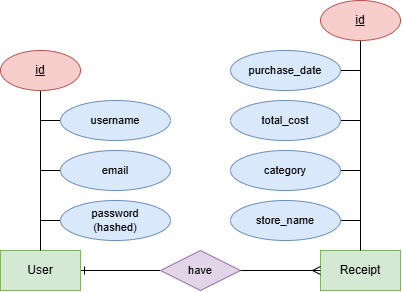

The diagram above was exported from draw.io. Its source (the exported page's mxGraphModel, read from the mxfile embedded in the PNG):
<mxGraphModel dx="567" dy="624" grid="1" gridSize="10" guides="1" tooltips="1" connect="1" arrows="1" fold="1" page="1" pageScale="1" pageWidth="827" pageHeight="1169" math="0" shadow="0">
  <root>
    <mxCell id="0" />
    <mxCell id="1" parent="0" />
    <mxCell id="zT5tFrxHfYJNSJxtvC39-15" style="edgeStyle=orthogonalEdgeStyle;shape=connector;rounded=0;orthogonalLoop=1;jettySize=auto;html=1;entryX=0;entryY=0.5;entryDx=0;entryDy=0;strokeColor=default;align=center;verticalAlign=middle;fontFamily=Helvetica;fontSize=11;fontColor=default;labelBackgroundColor=default;endArrow=none;endFill=0;startArrow=ERone;startFill=0;" parent="1" source="zT5tFrxHfYJNSJxtvC39-1" target="zT5tFrxHfYJNSJxtvC39-12" edge="1">
      <mxGeometry relative="1" as="geometry" />
    </mxCell>
    <mxCell id="zT5tFrxHfYJNSJxtvC39-1" value="User" style="whiteSpace=wrap;html=1;align=center;fillColor=#d5e8d4;strokeColor=#82b366;" parent="1" vertex="1">
      <mxGeometry x="240" y="320" width="80" height="40" as="geometry" />
    </mxCell>
    <mxCell id="zT5tFrxHfYJNSJxtvC39-2" value="Receipt" style="whiteSpace=wrap;html=1;align=center;fillColor=#d5e8d4;strokeColor=#82b366;" parent="1" vertex="1">
      <mxGeometry x="560" y="320" width="80" height="40" as="geometry" />
    </mxCell>
    <mxCell id="zT5tFrxHfYJNSJxtvC39-5" style="edgeStyle=orthogonalEdgeStyle;rounded=0;orthogonalLoop=1;jettySize=auto;html=1;endArrow=none;endFill=0;" parent="1" source="zT5tFrxHfYJNSJxtvC39-4" target="zT5tFrxHfYJNSJxtvC39-1" edge="1">
      <mxGeometry relative="1" as="geometry" />
    </mxCell>
    <mxCell id="zT5tFrxHfYJNSJxtvC39-4" value="&lt;u&gt;id&lt;/u&gt;" style="ellipse;whiteSpace=wrap;html=1;align=center;fillColor=#f8cecc;strokeColor=#b85450;" parent="1" vertex="1">
      <mxGeometry x="240" y="120" width="80" height="40" as="geometry" />
    </mxCell>
    <mxCell id="zT5tFrxHfYJNSJxtvC39-7" style="edgeStyle=orthogonalEdgeStyle;shape=connector;rounded=0;orthogonalLoop=1;jettySize=auto;html=1;align=center;verticalAlign=middle;fontFamily=Helvetica;fontSize=11;fontColor=default;labelBackgroundColor=none;endArrow=none;endFill=0;" parent="1" source="zT5tFrxHfYJNSJxtvC39-6" edge="1">
      <mxGeometry relative="1" as="geometry">
        <mxPoint x="280" y="240" as="targetPoint" />
      </mxGeometry>
    </mxCell>
    <mxCell id="zT5tFrxHfYJNSJxtvC39-6" value="email" style="ellipse;whiteSpace=wrap;html=1;align=center;fontFamily=Helvetica;fontSize=11;labelBackgroundColor=none;fillColor=#dae8fc;strokeColor=#6c8ebf;" parent="1" vertex="1">
      <mxGeometry x="300" y="220" width="110" height="40" as="geometry" />
    </mxCell>
    <mxCell id="zT5tFrxHfYJNSJxtvC39-9" style="edgeStyle=orthogonalEdgeStyle;shape=connector;rounded=0;orthogonalLoop=1;jettySize=auto;html=1;align=center;verticalAlign=middle;fontFamily=Helvetica;fontSize=11;fontColor=default;labelBackgroundColor=none;endArrow=none;endFill=0;" parent="1" source="zT5tFrxHfYJNSJxtvC39-8" edge="1">
      <mxGeometry relative="1" as="geometry">
        <mxPoint x="280" y="190" as="targetPoint" />
      </mxGeometry>
    </mxCell>
    <mxCell id="zT5tFrxHfYJNSJxtvC39-8" value="username" style="ellipse;whiteSpace=wrap;html=1;align=center;fontFamily=Helvetica;fontSize=11;labelBackgroundColor=none;fillColor=#dae8fc;strokeColor=#6c8ebf;" parent="1" vertex="1">
      <mxGeometry x="300" y="170" width="110" height="40" as="geometry" />
    </mxCell>
    <mxCell id="zT5tFrxHfYJNSJxtvC39-11" style="edgeStyle=orthogonalEdgeStyle;shape=connector;rounded=0;orthogonalLoop=1;jettySize=auto;html=1;align=center;verticalAlign=middle;fontFamily=Helvetica;fontSize=11;fontColor=default;labelBackgroundColor=none;endArrow=none;endFill=0;" parent="1" source="zT5tFrxHfYJNSJxtvC39-10" edge="1">
      <mxGeometry relative="1" as="geometry">
        <mxPoint x="280" y="290" as="targetPoint" />
      </mxGeometry>
    </mxCell>
    <mxCell id="zT5tFrxHfYJNSJxtvC39-10" value="password&lt;div&gt;(hashed)&lt;/div&gt;" style="ellipse;whiteSpace=wrap;html=1;align=center;fontFamily=Helvetica;fontSize=11;labelBackgroundColor=none;fillColor=#dae8fc;strokeColor=#6c8ebf;" parent="1" vertex="1">
      <mxGeometry x="300" y="270" width="110" height="40" as="geometry" />
    </mxCell>
    <mxCell id="zT5tFrxHfYJNSJxtvC39-12" value="have" style="shape=rhombus;perimeter=rhombusPerimeter;whiteSpace=wrap;html=1;align=center;fontFamily=Helvetica;fontSize=11;labelBackgroundColor=none;fillColor=#e1d5e7;strokeColor=#9673a6;" parent="1" vertex="1">
      <mxGeometry x="400" y="320" width="80" height="40" as="geometry" />
    </mxCell>
    <mxCell id="zT5tFrxHfYJNSJxtvC39-18" style="edgeStyle=orthogonalEdgeStyle;shape=connector;rounded=0;orthogonalLoop=1;jettySize=auto;html=1;strokeColor=default;align=center;verticalAlign=middle;fontFamily=Helvetica;fontSize=11;fontColor=default;labelBackgroundColor=default;endArrow=ERmany;endFill=0;" parent="1" source="zT5tFrxHfYJNSJxtvC39-12" target="zT5tFrxHfYJNSJxtvC39-2" edge="1">
      <mxGeometry relative="1" as="geometry">
        <Array as="points" />
        <mxPoint x="510" y="340" as="sourcePoint" />
      </mxGeometry>
    </mxCell>
    <mxCell id="zT5tFrxHfYJNSJxtvC39-22" style="edgeStyle=orthogonalEdgeStyle;shape=connector;rounded=0;orthogonalLoop=1;jettySize=auto;html=1;strokeColor=default;align=center;verticalAlign=middle;fontFamily=Helvetica;fontSize=11;fontColor=default;labelBackgroundColor=default;endArrow=none;endFill=0;" parent="1" source="zT5tFrxHfYJNSJxtvC39-20" target="zT5tFrxHfYJNSJxtvC39-2" edge="1">
      <mxGeometry relative="1" as="geometry" />
    </mxCell>
    <mxCell id="zT5tFrxHfYJNSJxtvC39-20" value="&lt;u&gt;id&lt;/u&gt;" style="ellipse;whiteSpace=wrap;html=1;align=center;fillColor=#f8cecc;strokeColor=#b85450;" parent="1" vertex="1">
      <mxGeometry x="560" y="70" width="80" height="40" as="geometry" />
    </mxCell>
    <mxCell id="zT5tFrxHfYJNSJxtvC39-30" style="edgeStyle=orthogonalEdgeStyle;shape=connector;rounded=0;orthogonalLoop=1;jettySize=auto;html=1;strokeColor=default;align=center;verticalAlign=middle;fontFamily=Helvetica;fontSize=11;fontColor=default;labelBackgroundColor=default;endArrow=none;endFill=0;" parent="1" source="zT5tFrxHfYJNSJxtvC39-29" edge="1">
      <mxGeometry relative="1" as="geometry">
        <mxPoint x="600" y="240" as="targetPoint" />
      </mxGeometry>
    </mxCell>
    <mxCell id="zT5tFrxHfYJNSJxtvC39-29" value="category" style="ellipse;whiteSpace=wrap;html=1;align=center;fontFamily=Helvetica;fontSize=11;labelBackgroundColor=none;fillColor=#dae8fc;strokeColor=#6c8ebf;" parent="1" vertex="1">
      <mxGeometry x="470" y="220" width="110" height="40" as="geometry" />
    </mxCell>
    <mxCell id="zT5tFrxHfYJNSJxtvC39-32" style="edgeStyle=orthogonalEdgeStyle;shape=connector;rounded=0;orthogonalLoop=1;jettySize=auto;html=1;strokeColor=default;align=center;verticalAlign=middle;fontFamily=Helvetica;fontSize=11;fontColor=default;labelBackgroundColor=default;endArrow=none;endFill=0;" parent="1" source="zT5tFrxHfYJNSJxtvC39-31" edge="1">
      <mxGeometry relative="1" as="geometry">
        <mxPoint x="600" y="190" as="targetPoint" />
      </mxGeometry>
    </mxCell>
    <mxCell id="zT5tFrxHfYJNSJxtvC39-31" value="total_cost" style="ellipse;whiteSpace=wrap;html=1;align=center;fontFamily=Helvetica;fontSize=11;labelBackgroundColor=none;fillColor=#dae8fc;strokeColor=#6c8ebf;" parent="1" vertex="1">
      <mxGeometry x="470" y="170" width="110" height="40" as="geometry" />
    </mxCell>
    <mxCell id="zT5tFrxHfYJNSJxtvC39-34" style="edgeStyle=orthogonalEdgeStyle;shape=connector;rounded=0;orthogonalLoop=1;jettySize=auto;html=1;strokeColor=default;align=center;verticalAlign=middle;fontFamily=Helvetica;fontSize=11;fontColor=default;labelBackgroundColor=default;endArrow=none;endFill=0;" parent="1" source="zT5tFrxHfYJNSJxtvC39-33" edge="1">
      <mxGeometry relative="1" as="geometry">
        <mxPoint x="600" y="140" as="targetPoint" />
      </mxGeometry>
    </mxCell>
    <mxCell id="zT5tFrxHfYJNSJxtvC39-33" value="purchase_date" style="ellipse;whiteSpace=wrap;html=1;align=center;fontFamily=Helvetica;fontSize=11;labelBackgroundColor=none;fillColor=#dae8fc;strokeColor=#6c8ebf;" parent="1" vertex="1">
      <mxGeometry x="470" y="120" width="110" height="40" as="geometry" />
    </mxCell>
    <mxCell id="zT5tFrxHfYJNSJxtvC39-46" style="edgeStyle=orthogonalEdgeStyle;shape=connector;rounded=0;orthogonalLoop=1;jettySize=auto;html=1;strokeColor=default;align=center;verticalAlign=middle;fontFamily=Helvetica;fontSize=11;fontColor=default;labelBackgroundColor=default;endArrow=none;endFill=0;" parent="1" source="zT5tFrxHfYJNSJxtvC39-45" edge="1">
      <mxGeometry relative="1" as="geometry">
        <mxPoint x="600" y="290" as="targetPoint" />
      </mxGeometry>
    </mxCell>
    <mxCell id="zT5tFrxHfYJNSJxtvC39-45" value="store_name" style="ellipse;whiteSpace=wrap;html=1;align=center;fontFamily=Helvetica;fontSize=11;labelBackgroundColor=none;fillColor=#dae8fc;strokeColor=#6c8ebf;" parent="1" vertex="1">
      <mxGeometry x="470" y="270" width="110" height="40" as="geometry" />
    </mxCell>
  </root>
</mxGraphModel>